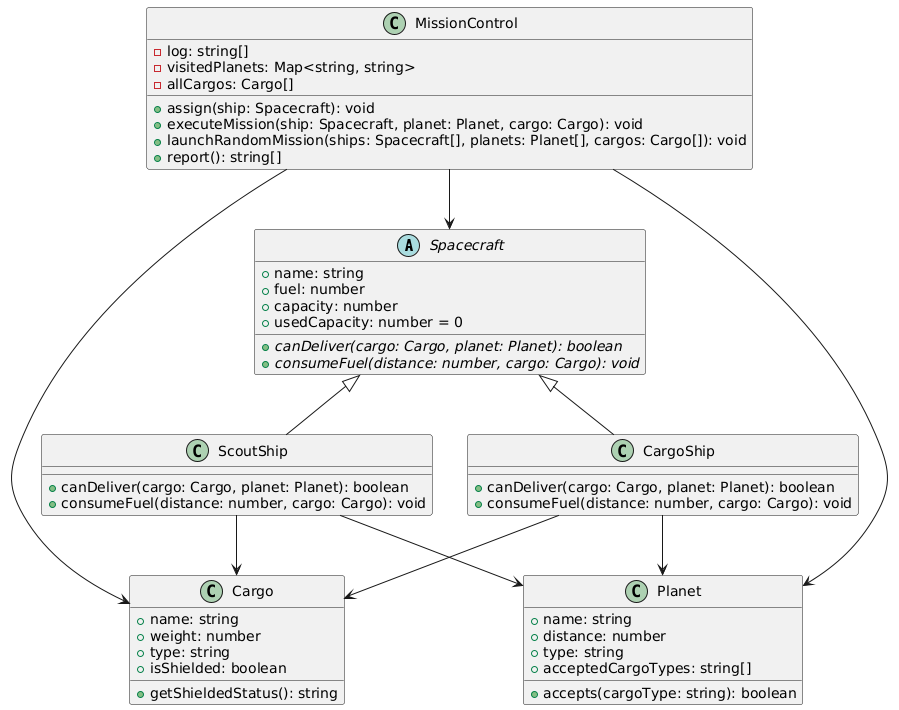

The diagram above was rendered by PlantUML. Its source (embedded in the PNG):
@startuml
abstract class Spacecraft {
  + name: string
  + fuel: number
  + capacity: number
  + usedCapacity: number = 0
  + {abstract} canDeliver(cargo: Cargo, planet: Planet): boolean
  + {abstract} consumeFuel(distance: number, cargo: Cargo): void
}

class ScoutShip {
  + canDeliver(cargo: Cargo, planet: Planet): boolean
  + consumeFuel(distance: number, cargo: Cargo): void
}

class CargoShip {
  + canDeliver(cargo: Cargo, planet: Planet): boolean
  + consumeFuel(distance: number, cargo: Cargo): void
}

class Cargo {
  + name: string
  + weight: number
  + type: string
  + isShielded: boolean
  + getShieldedStatus(): string
}

class Planet {
  + name: string
  + distance: number
  + type: string
  + acceptedCargoTypes: string[]
  + accepts(cargoType: string): boolean
}

class MissionControl {
  - log: string[]
  - visitedPlanets: Map<string, string>
  - allCargos: Cargo[]
  + assign(ship: Spacecraft): void
  + executeMission(ship: Spacecraft, planet: Planet, cargo: Cargo): void
  + launchRandomMission(ships: Spacecraft[], planets: Planet[], cargos: Cargo[]): void
  + report(): string[]
}

Spacecraft <|-- ScoutShip
Spacecraft <|-- CargoShip

MissionControl --> Spacecraft
MissionControl --> Planet
MissionControl --> Cargo

ScoutShip --> Planet
ScoutShip --> Cargo
CargoShip --> Planet
CargoShip --> Cargo
@enduml